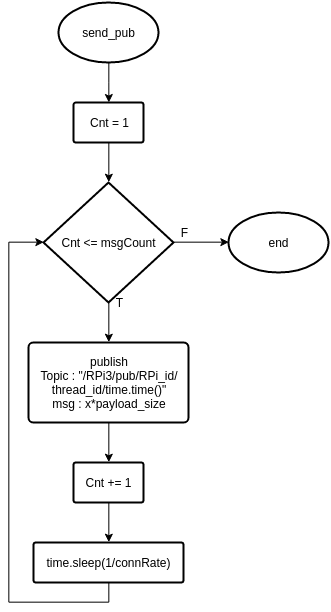

The diagram above was exported from draw.io. Its source (the exported page's mxGraphModel, read from the mxfile embedded in the PNG):
<mxGraphModel dx="2293" dy="982" grid="1" gridSize="10" guides="1" tooltips="1" connect="1" arrows="1" fold="1" page="1" pageScale="1" pageWidth="826" pageHeight="584" background="#ffffff" math="0" shadow="0">
  <root>
    <mxCell id="0" />
    <mxCell id="1" parent="0" />
    <mxCell id="5" style="edgeStyle=orthogonalEdgeStyle;rounded=0;html=1;exitX=0.5;exitY=1;exitPerimeter=0;jettySize=auto;orthogonalLoop=1;strokeColor=#000000;" edge="1" parent="1" source="2" target="4">
      <mxGeometry relative="1" as="geometry" />
    </mxCell>
    <mxCell id="2" value="send_pub" style="strokeWidth=2;html=1;shape=mxgraph.flowchart.start_1;whiteSpace=wrap;fillColor=none;" vertex="1" parent="1">
      <mxGeometry x="50" y="10" width="100" height="60" as="geometry" />
    </mxCell>
    <mxCell id="8" style="edgeStyle=orthogonalEdgeStyle;rounded=0;html=1;exitX=0.5;exitY=1;exitPerimeter=0;entryX=0.5;entryY=0;entryPerimeter=0;jettySize=auto;orthogonalLoop=1;strokeColor=#000000;" edge="1" parent="1" source="3" target="7">
      <mxGeometry relative="1" as="geometry" />
    </mxCell>
    <mxCell id="17" style="edgeStyle=orthogonalEdgeStyle;rounded=0;html=1;exitX=1;exitY=0.5;exitPerimeter=0;entryX=0;entryY=0.5;entryPerimeter=0;jettySize=auto;orthogonalLoop=1;strokeColor=#000000;" edge="1" parent="1" source="3" target="16">
      <mxGeometry relative="1" as="geometry" />
    </mxCell>
    <mxCell id="3" value="Cnt &amp;lt;= msgCount" style="strokeWidth=2;html=1;shape=mxgraph.flowchart.decision;whiteSpace=wrap;fillColor=none;" vertex="1" parent="1">
      <mxGeometry x="35" y="190" width="130" height="120" as="geometry" />
    </mxCell>
    <mxCell id="6" style="edgeStyle=orthogonalEdgeStyle;rounded=0;html=1;exitX=0.5;exitY=1;exitPerimeter=0;entryX=0.5;entryY=0;entryPerimeter=0;jettySize=auto;orthogonalLoop=1;strokeColor=#000000;" edge="1" parent="1" source="4" target="3">
      <mxGeometry relative="1" as="geometry" />
    </mxCell>
    <mxCell id="4" value="Cnt = 1" style="strokeWidth=2;html=1;shape=mxgraph.flowchart.process;whiteSpace=wrap;fillColor=none;" vertex="1" parent="1">
      <mxGeometry x="65" y="110" width="70" height="40" as="geometry" />
    </mxCell>
    <mxCell id="12" style="edgeStyle=orthogonalEdgeStyle;rounded=0;html=1;exitX=0.5;exitY=1;exitPerimeter=0;entryX=0.5;entryY=0;entryPerimeter=0;jettySize=auto;orthogonalLoop=1;strokeColor=#000000;" edge="1" parent="1" source="7" target="9">
      <mxGeometry relative="1" as="geometry" />
    </mxCell>
    <mxCell id="7" value="publish&lt;br&gt;Topic : &quot;/RPi3/pub/RPi_id/&lt;div&gt;thread_id/time.time()&quot;&lt;div&gt;msg : x*payload_size&lt;/div&gt;&lt;/div&gt;" style="strokeWidth=2;html=1;shape=mxgraph.flowchart.process;whiteSpace=wrap;fillColor=none;" vertex="1" parent="1">
      <mxGeometry x="20" y="350" width="160" height="80" as="geometry" />
    </mxCell>
    <mxCell id="11" style="edgeStyle=orthogonalEdgeStyle;rounded=0;html=1;exitX=0.5;exitY=1;exitPerimeter=0;entryX=0.5;entryY=0;entryPerimeter=0;jettySize=auto;orthogonalLoop=1;strokeColor=#000000;" edge="1" parent="1" source="9" target="10">
      <mxGeometry relative="1" as="geometry" />
    </mxCell>
    <mxCell id="9" value="Cnt += 1" style="strokeWidth=2;html=1;shape=mxgraph.flowchart.process;whiteSpace=wrap;fillColor=none;" vertex="1" parent="1">
      <mxGeometry x="65" y="470" width="70" height="40" as="geometry" />
    </mxCell>
    <mxCell id="13" style="edgeStyle=orthogonalEdgeStyle;rounded=0;html=1;exitX=0.5;exitY=1;exitPerimeter=0;entryX=0;entryY=0.5;entryPerimeter=0;jettySize=auto;orthogonalLoop=1;strokeColor=#000000;" edge="1" parent="1" source="10" target="3">
      <mxGeometry relative="1" as="geometry">
        <Array as="points">
          <mxPoint x="100" y="610" />
          <mxPoint y="610" />
          <mxPoint y="250" />
        </Array>
      </mxGeometry>
    </mxCell>
    <mxCell id="10" value="time.sleep(1/connRate)" style="strokeWidth=2;html=1;shape=mxgraph.flowchart.process;whiteSpace=wrap;fillColor=none;" vertex="1" parent="1">
      <mxGeometry x="25" y="550" width="150" height="40" as="geometry" />
    </mxCell>
    <mxCell id="14" value="T" style="text;html=1;strokeColor=none;fillColor=none;align=center;verticalAlign=middle;whiteSpace=wrap;overflow=hidden;" vertex="1" parent="1">
      <mxGeometry x="90" y="300" width="40" height="20" as="geometry" />
    </mxCell>
    <mxCell id="15" value="F" style="text;html=1;strokeColor=none;fillColor=none;align=center;verticalAlign=middle;whiteSpace=wrap;overflow=hidden;" vertex="1" parent="1">
      <mxGeometry x="155" y="230" width="40" height="20" as="geometry" />
    </mxCell>
    <mxCell id="16" value="end" style="strokeWidth=2;html=1;shape=mxgraph.flowchart.start_1;whiteSpace=wrap;fillColor=none;" vertex="1" parent="1">
      <mxGeometry x="220" y="220" width="100" height="60" as="geometry" />
    </mxCell>
  </root>
</mxGraphModel>